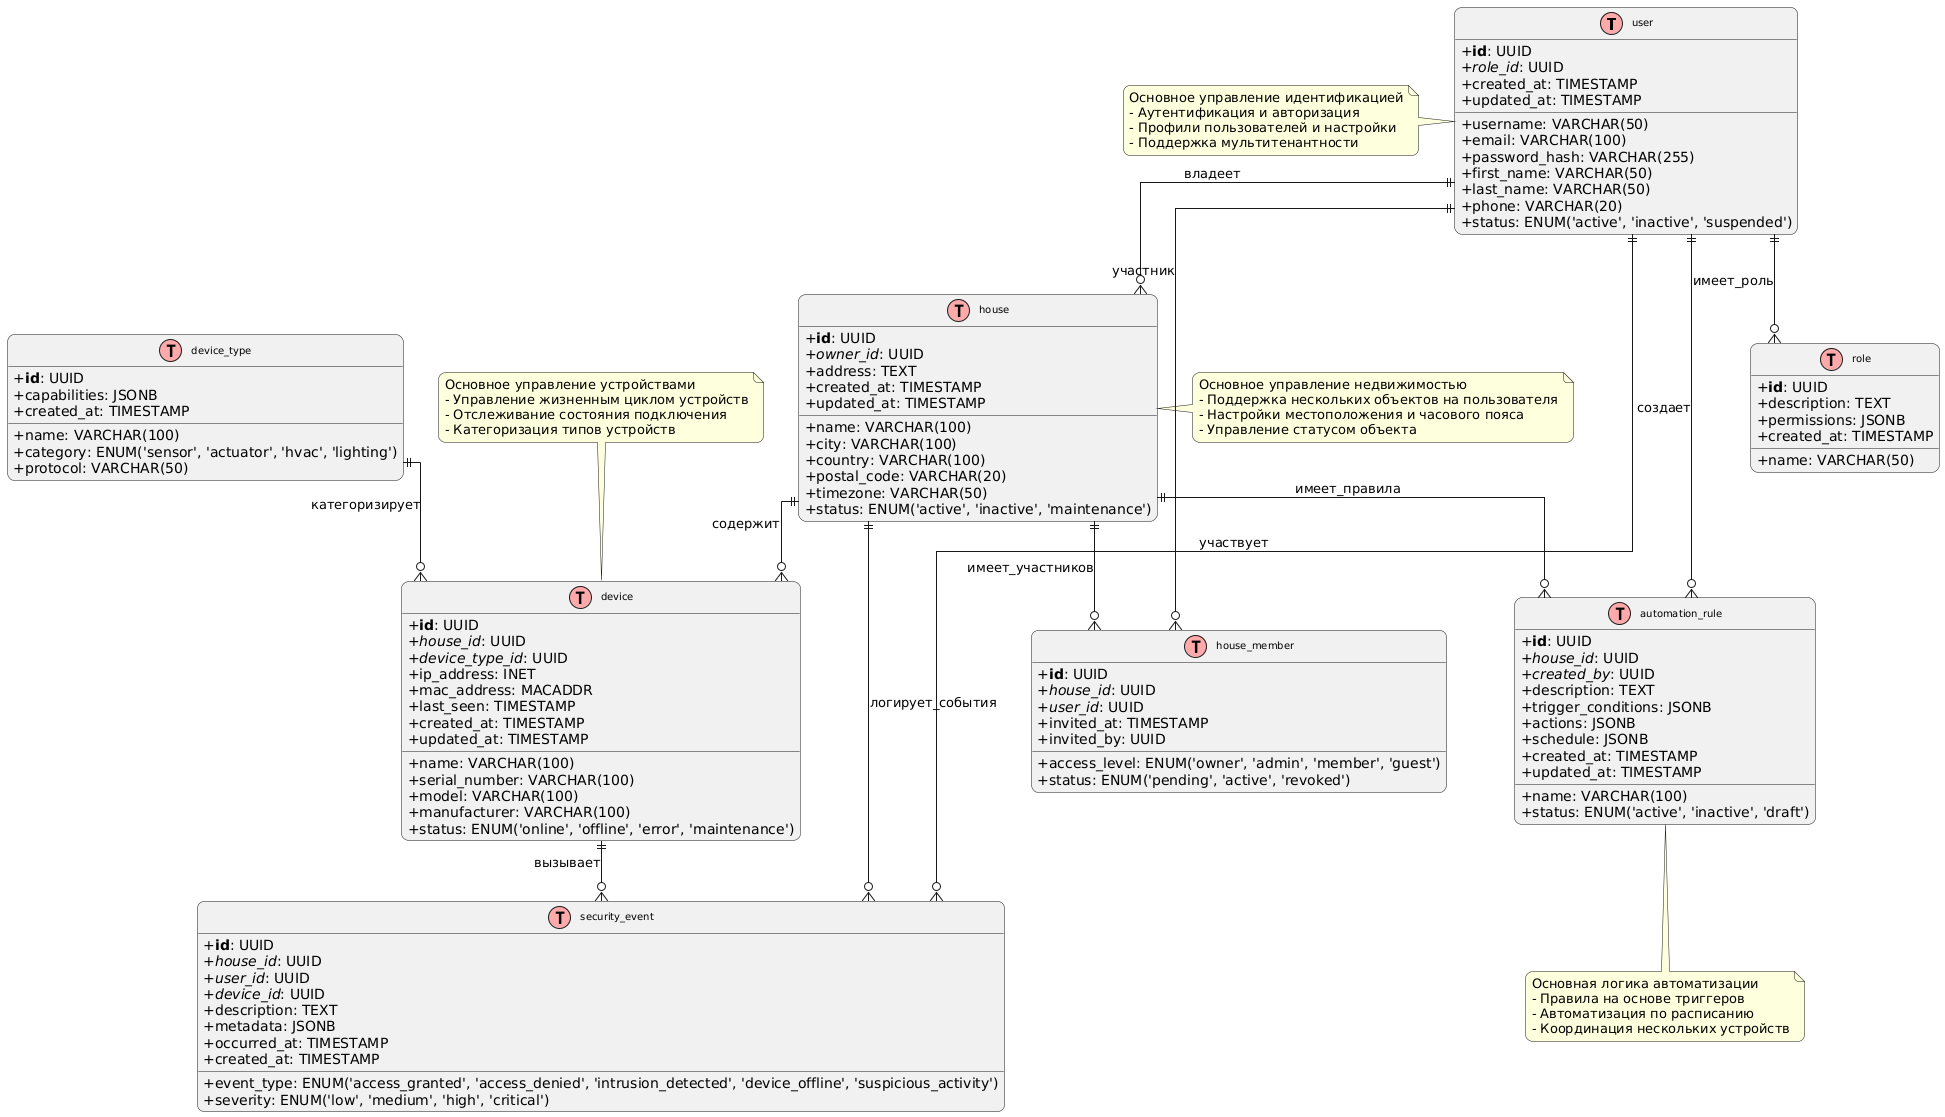

The diagram above was rendered by PlantUML. Its source (embedded in the PNG):
@startuml WarmHome_Logical_DB_Model

!define table(x) class x << (T,#FFAAAA) >>
!define primary_key(x) <b>x</b>
!define foreign_key(x) <i>x</i>

' Layout
skinparam classAttributeIconSize 0
skinparam classFontSize 10
skinparam classFontName Arial
skinparam roundcorner 15
skinparam linetype ortho

' =================== BASE ENTITIES (Core Domain) ===================

' 1. USER - Core identity management
table(user) {
    +primary_key(id): UUID
    +foreign_key(role_id): UUID
    +username: VARCHAR(50)
    +email: VARCHAR(100)
    +password_hash: VARCHAR(255)
    +first_name: VARCHAR(50)
    +last_name: VARCHAR(50)
    +phone: VARCHAR(20)
    +status: ENUM('active', 'inactive', 'suspended')
    +created_at: TIMESTAMP
    +updated_at: TIMESTAMP
}

' 2. HOUSE - Core property management
table(house) {
    +primary_key(id): UUID
    +foreign_key(owner_id): UUID
    +name: VARCHAR(100)
    +address: TEXT
    +city: VARCHAR(100)
    +country: VARCHAR(100)
    +postal_code: VARCHAR(20)
    +timezone: VARCHAR(50)
    +status: ENUM('active', 'inactive', 'maintenance')
    +created_at: TIMESTAMP
    +updated_at: TIMESTAMP
}

' 3. DEVICE - Core device management
table(device) {
    +primary_key(id): UUID
    +foreign_key(house_id): UUID
    +foreign_key(device_type_id): UUID
    +name: VARCHAR(100)
    +serial_number: VARCHAR(100)
    +model: VARCHAR(100)
    +manufacturer: VARCHAR(100)
    +ip_address: INET
    +mac_address: MACADDR
    +status: ENUM('online', 'offline', 'error', 'maintenance')
    +last_seen: TIMESTAMP
    +created_at: TIMESTAMP
    +updated_at: TIMESTAMP
}

' 4. DEVICE_TYPE - Device categorization
table(device_type) {
    +primary_key(id): UUID
    +name: VARCHAR(100)
    +category: ENUM('sensor', 'actuator', 'hvac', 'lighting')
    +capabilities: JSONB
    +protocol: VARCHAR(50)
    +created_at: TIMESTAMP
}

' 5. ROLE - User permissions and access control
table(role) {
    +primary_key(id): UUID
    +name: VARCHAR(50)
    +description: TEXT
    +permissions: JSONB
    +created_at: TIMESTAMP
}



' 7. HOUSE_MEMBER - Users who have access to specific houses
table(house_member) {
    +primary_key(id): UUID
    +foreign_key(house_id): UUID
    +foreign_key(user_id): UUID
    +access_level: ENUM('owner', 'admin', 'member', 'guest')
    +invited_at: TIMESTAMP
    +invited_by: UUID
    +status: ENUM('pending', 'active', 'revoked')
}

' 8. AUTOMATION_RULE - Core automation logic
table(automation_rule) {
    +primary_key(id): UUID
    +foreign_key(house_id): UUID
    +foreign_key(created_by): UUID
    +name: VARCHAR(100)
    +description: TEXT
    +trigger_conditions: JSONB
    +actions: JSONB
    +schedule: JSONB
    +status: ENUM('active', 'inactive', 'draft')
    +created_at: TIMESTAMP
    +updated_at: TIMESTAMP
}

' 9. SECURITY_EVENT - Core security logging
table(security_event) {
    +primary_key(id): UUID
    +foreign_key(house_id): UUID
    +foreign_key(user_id): UUID
    +foreign_key(device_id): UUID
    +event_type: ENUM('access_granted', 'access_denied', 'intrusion_detected', 'device_offline', 'suspicious_activity')
    +severity: ENUM('low', 'medium', 'high', 'critical')
    +description: TEXT
    +metadata: JSONB
    +occurred_at: TIMESTAMP
    +created_at: TIMESTAMP
}



' =================== RELATIONSHIPS ===================

' Core relationships
user ||--o{ house : владеет
user ||--o{ role : имеет_роль
house ||--o{ device : содержит
house ||--o{ house_member : имеет_участников
house ||--o{ automation_rule : имеет_правила
house ||--o{ security_event : логирует_события

device ||--o{ security_event : вызывает
device_type ||--o{ device : категоризирует

user ||--o{ house_member : участник
user ||--o{ automation_rule : создает
user ||--o{ security_event : участвует

' =================== NOTES ===================
note left of user
  Основное управление идентификацией
  - Аутентификация и авторизация
  - Профили пользователей и настройки
  - Поддержка мультитенантности
end note

note right of house
  Основное управление недвижимостью
  - Поддержка нескольких объектов на пользователя
  - Настройки местоположения и часового пояса
  - Управление статусом объекта
end note

note top of device
  Основное управление устройствами
  - Управление жизненным циклом устройств
  - Отслеживание состояния подключения
  - Категоризация типов устройств
end note

note bottom of automation_rule
  Основная логика автоматизации
  - Правила на основе триггеров
  - Автоматизация по расписанию
  - Координация нескольких устройств
end note

@enduml